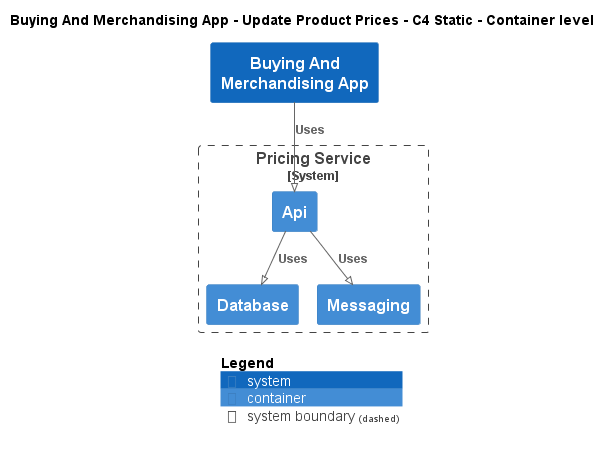

The diagram above was rendered by PlantUML. Its source (embedded in the PNG):
@startuml
!pragma layout smetana
!include ..\..\..\..\.c4s\C4_Container.puml

AddElementTag("state:new", $bgColor=green, $fontColor=#ffffff, $borderColor=green, $shadowing="False")
AddElementTag("state:changed", $bgColor=orange, $fontColor=#ffffff, $borderColor=orange, $shadowing="False")
AddElementTag("state:removed", $bgColor=red, $fontColor=#ffffff, $borderColor=red, $shadowing="False")

AddRelTag("state:new", $textColor=green, $lineColor=green)
AddRelTag("state:changed", $textColor=orange, $lineColor=orange)
AddRelTag("state:removed", $textColor=red, $lineColor=red)

SHOW_PERSON_PORTRAIT()
LAYOUT_TOP_DOWN()

skinparam linetype polyline

title Buying And Merchandising App - Update Product Prices - C4 Static - Container level

System(ECommercePlatform.SoftwareSystems.BuyingAndMerchandisingApp, "Buying And Merchandising App", "")

System_Boundary(ECommercePlatform.SoftwareSystems.PricingService, "Pricing Service") {
    Container(ECommercePlatform.SoftwareSystems.PricingService.Containers.Api, "Api", "", "")
    Container(ECommercePlatform.SoftwareSystems.PricingService.Containers.Database, "Database", "", "")
    Container(ECommercePlatform.SoftwareSystems.PricingService.Containers.Messaging, "Messaging", "", "")
}

Rel(ECommercePlatform.SoftwareSystems.BuyingAndMerchandisingApp, ECommercePlatform.SoftwareSystems.PricingService.Containers.Api, "Uses")
Rel(ECommercePlatform.SoftwareSystems.PricingService.Containers.Api, ECommercePlatform.SoftwareSystems.PricingService.Containers.Database, "Uses")
Rel(ECommercePlatform.SoftwareSystems.PricingService.Containers.Api, ECommercePlatform.SoftwareSystems.PricingService.Containers.Messaging, "Uses")


SHOW_LEGEND()
@enduml